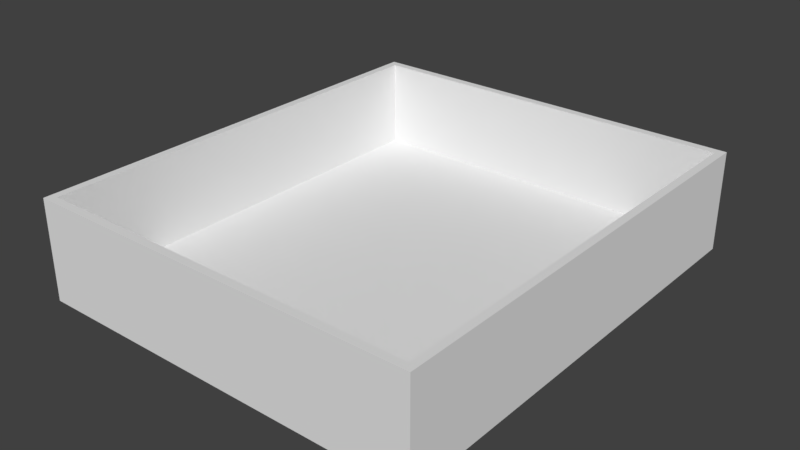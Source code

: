 # Source: Arena.blend  (saved by Blender 2.78.0; exported with 4.5.12 LTS)
import bpy
from mathutils import Matrix  # noqa: F401  (used for matrix-valued properties, if any)

bpy.ops.wm.read_factory_settings(use_empty=True)
scene = bpy.context.scene
scene.name = 'Scene'

# ---- collections
col_collection_1 = bpy.data.collections.new('Collection 1'); scene.collection.children.link(col_collection_1)

# ---- world
world_world = bpy.data.worlds.new('World'); scene.world = world_world
world_world.color = (0.05088, 0.05088, 0.05088)
world_world.use_sun_shadow = False
world_world.sun_shadow_jitter_overblur = 0.0
world_world.cycles.sampling_method = 'MANUAL'

# ---- meshes
me_cube_001 = bpy.data.meshes.new('Cube.001')
me_cube_001.from_pydata([(-135.1, -155.1, -34.07), (-129.6, -149.5, 34.07), (-135.1, 155.1, -34.07), (-129.6, 149.5, 34.07), (135.1, -155.1, -34.07), (129.6, -149.5, 34.07), (135.1, 155.1, -34.07), (129.6, 149.5, 34.07), (-135.1, -155.1, 34.07), (-135.1, 155.1, 34.07), (135.1, 155.1, 34.07), (135.1, -155.1, 34.07), (-129.6, -149.5, -26.65), (-129.6, 149.5, -26.65), (129.6, 149.5, -26.65), (129.6, -149.5, -26.65)], [], [(0, 8, 9, 2), (2, 9, 10, 6), (6, 10, 11, 4), (4, 11, 8, 0), (2, 6, 4, 0), (5, 7, 14, 15), (1, 3, 9, 8), (3, 7, 10, 9), (7, 5, 11, 10), (5, 1, 8, 11), (14, 13, 12, 15), (3, 1, 12, 13), (1, 5, 15, 12), (7, 3, 13, 14)])
me_cube_001.use_remesh_preserve_volume = False
me_cube_001.use_remesh_preserve_attributes = False
me_cube_001.use_mirror_vertex_groups = False
me_cube_001.update()

# ---- objects
ob_cube = bpy.data.objects.new('Cube', me_cube_001)

# ---- transforms, parenting, visibility, modifiers, constraints
ob_cube.location = (0.0, 0.0, 0.0)
ob_cube.lineart.crease_threshold = 0.0

# ---- collection membership
col_collection_1.objects.link(ob_cube)

# ---- scene / render settings (as saved in the file)
scene.frame_start = 1; scene.frame_end = 250; scene.frame_set(30)
scene.render.engine = 'BLENDER_EEVEE_NEXT'
scene.render.resolution_percentage = 50
scene.render.dither_intensity = 0.0
scene.cycles.use_denoising = False
scene.cycles.samples = 128
scene.cycles.sampling_pattern = 'TABULATED_SOBOL'
scene.cycles.light_sampling_threshold = 0.0
scene.cycles.use_adaptive_sampling = False
scene.cycles.use_light_tree = False
scene.cycles.blur_glossy = 0.0
scene.cycles.sample_clamp_indirect = 0.0
scene.view_settings.view_transform = 'Standard'
bpy.context.view_layer.update()

# ---- added for rendering (the .blend has no active camera and no usable light): camera, sun
cam_auto = bpy.data.cameras.new('AutoCamera')
cam_auto.lens = 50.0
cam_auto.sensor_width = 36.0
cam_auto.clip_end = 6771.03
ob_auto_camera = bpy.data.objects.new('AutoCamera', cam_auto)
scene.collection.objects.link(ob_auto_camera)
ob_auto_camera.location = (385.815, -462.978, 308.652)
ob_auto_camera.rotation_euler = (1.09748, -7.21219e-08, 0.694738)
scene.camera = ob_auto_camera
light_auto_sun = bpy.data.lights.new('AutoSun', 'SUN')
light_auto_sun.energy = 3.0
light_auto_sun.angle = 0.0523599
ob_auto_sun = bpy.data.objects.new('AutoSun', light_auto_sun)
scene.collection.objects.link(ob_auto_sun)
ob_auto_sun.rotation_euler = (0.872665, 0.174533, 0.523599)
bpy.context.view_layer.update()
